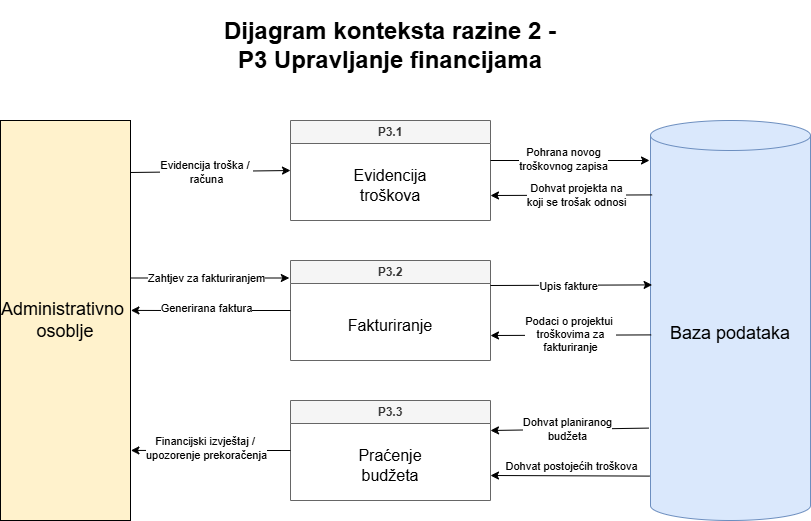

The diagram above was exported from draw.io. Its source (the exported page's mxGraphModel, read from the mxfile embedded in the PNG):
<mxGraphModel dx="1101" dy="639" grid="1" gridSize="10" guides="1" tooltips="1" connect="1" arrows="1" fold="1" page="1" pageScale="1" pageWidth="827" pageHeight="1169" math="0" shadow="0">
  <root>
    <mxCell id="0" />
    <mxCell id="1" parent="0" />
    <mxCell id="xHoYSSXFuTzTErI8ZWoS-1" parent="1" style="rounded=0;whiteSpace=wrap;html=1;fillColor=#fff2cc;strokeColor=#000000;" value="&lt;font style=&quot;font-size: 18px;&quot;&gt;Administrativno&amp;nbsp;&lt;/font&gt;&lt;div&gt;&lt;font style=&quot;font-size: 18px;&quot;&gt;osoblje&lt;/font&gt;&lt;/div&gt;" vertex="1">
      <mxGeometry height="400" width="130" x="290" y="160" as="geometry" />
    </mxCell>
    <mxCell id="xHoYSSXFuTzTErI8ZWoS-2" parent="1" style="swimlane;whiteSpace=wrap;html=1;fillColor=#f5f5f5;fontColor=#333333;strokeColor=#666666;startSize=23;" value="P3.1" vertex="1">
      <mxGeometry height="100" width="200" x="580" y="160" as="geometry">
        <mxRectangle height="30" width="70" x="370" y="110" as="alternateBounds" />
      </mxGeometry>
    </mxCell>
    <mxCell id="xHoYSSXFuTzTErI8ZWoS-3" parent="xHoYSSXFuTzTErI8ZWoS-2" style="text;html=1;whiteSpace=wrap;strokeColor=none;fillColor=none;align=center;verticalAlign=middle;rounded=0;fontSize=16;" value="Evidencija troškova" vertex="1">
      <mxGeometry height="30" width="60" x="70" y="50" as="geometry" />
    </mxCell>
    <mxCell id="xHoYSSXFuTzTErI8ZWoS-4" edge="1" parent="1" source="xHoYSSXFuTzTErI8ZWoS-1" style="endArrow=classic;html=1;rounded=0;exitX=1.002;exitY=0.13;exitDx=0;exitDy=0;exitPerimeter=0;entryX=0;entryY=0.5;entryDx=0;entryDy=0;" target="xHoYSSXFuTzTErI8ZWoS-2" value="">
      <mxGeometry height="50" relative="1" width="50" as="geometry">
        <mxPoint x="620" y="300" as="sourcePoint" />
        <mxPoint x="579" y="226" as="targetPoint" />
      </mxGeometry>
    </mxCell>
    <mxCell id="xHoYSSXFuTzTErI8ZWoS-5" connectable="0" parent="xHoYSSXFuTzTErI8ZWoS-4" style="edgeLabel;html=1;align=center;verticalAlign=middle;resizable=0;points=[];" value="Evidencija troška /&amp;nbsp;&lt;div&gt;računa&lt;/div&gt;" vertex="1">
      <mxGeometry relative="1" x="-0.058" as="geometry">
        <mxPoint as="offset" />
      </mxGeometry>
    </mxCell>
    <mxCell id="xHoYSSXFuTzTErI8ZWoS-8" parent="1" style="shape=cylinder3;whiteSpace=wrap;html=1;boundedLbl=1;backgroundOutline=1;size=15;fillColor=#dae8fc;strokeColor=#6c8ebf;" value="&lt;font style=&quot;font-size: 18px;&quot;&gt;Baza podataka&lt;/font&gt;" vertex="1">
      <mxGeometry height="400" width="160" x="940" y="160" as="geometry" />
    </mxCell>
    <mxCell id="xHoYSSXFuTzTErI8ZWoS-9" edge="1" parent="1" style="endArrow=classic;html=1;rounded=0;" value="">
      <mxGeometry height="50" relative="1" width="50" as="geometry">
        <mxPoint x="780" y="200" as="sourcePoint" />
        <mxPoint x="939" y="200" as="targetPoint" />
      </mxGeometry>
    </mxCell>
    <mxCell id="xHoYSSXFuTzTErI8ZWoS-10" connectable="0" parent="xHoYSSXFuTzTErI8ZWoS-9" style="edgeLabel;html=1;align=center;verticalAlign=middle;resizable=0;points=[];" value="Pohrana novog&lt;div&gt;troškovnog&amp;nbsp;&lt;span style=&quot;background-color: light-dark(#ffffff, var(--ge-dark-color, #121212)); color: light-dark(rgb(0, 0, 0), rgb(255, 255, 255));&quot;&gt;zapisa&lt;/span&gt;&lt;/div&gt;" vertex="1">
      <mxGeometry relative="1" x="-0.0933" y="2" as="geometry">
        <mxPoint as="offset" />
      </mxGeometry>
    </mxCell>
    <mxCell id="xHoYSSXFuTzTErI8ZWoS-13" parent="1" style="swimlane;whiteSpace=wrap;html=1;fillColor=#f5f5f5;fontColor=#333333;strokeColor=#666666;startSize=23;" value="P3.2" vertex="1">
      <mxGeometry height="100" width="200" x="580" y="300" as="geometry">
        <mxRectangle height="30" width="70" x="370" y="110" as="alternateBounds" />
      </mxGeometry>
    </mxCell>
    <mxCell id="xHoYSSXFuTzTErI8ZWoS-14" parent="xHoYSSXFuTzTErI8ZWoS-13" style="text;html=1;whiteSpace=wrap;strokeColor=none;fillColor=none;align=center;verticalAlign=middle;rounded=0;fontSize=16;" value="Fakturiranje" vertex="1">
      <mxGeometry height="30" width="60" x="70" y="50" as="geometry" />
    </mxCell>
    <mxCell id="xHoYSSXFuTzTErI8ZWoS-15" edge="1" parent="1" style="endArrow=classic;html=1;rounded=0;exitX=1;exitY=0.25;exitDx=0;exitDy=0;entryX=-0.006;entryY=0.175;entryDx=0;entryDy=0;entryPerimeter=0;" target="xHoYSSXFuTzTErI8ZWoS-13" value="">
      <mxGeometry height="50" relative="1" width="50" as="geometry">
        <mxPoint x="420" y="317.5" as="sourcePoint" />
        <mxPoint x="670" y="390" as="targetPoint" />
      </mxGeometry>
    </mxCell>
    <mxCell id="xHoYSSXFuTzTErI8ZWoS-16" connectable="0" parent="xHoYSSXFuTzTErI8ZWoS-15" style="edgeLabel;html=1;align=center;verticalAlign=middle;resizable=0;points=[];" value="Zahtjev za fakturiranjem" vertex="1">
      <mxGeometry relative="1" x="-0.058" as="geometry">
        <mxPoint as="offset" />
      </mxGeometry>
    </mxCell>
    <mxCell id="xHoYSSXFuTzTErI8ZWoS-17" edge="1" parent="1" source="xHoYSSXFuTzTErI8ZWoS-13" style="endArrow=classic;html=1;rounded=0;exitX=0;exitY=0.5;exitDx=0;exitDy=0;entryX=1.003;entryY=0.713;entryDx=0;entryDy=0;entryPerimeter=0;" value="">
      <mxGeometry height="50" relative="1" width="50" as="geometry">
        <Array as="points">
          <mxPoint x="460" y="350" />
        </Array>
        <mxPoint x="620" y="440" as="sourcePoint" />
        <mxPoint x="420.3899999999999" y="349.90999999999997" as="targetPoint" />
      </mxGeometry>
    </mxCell>
    <mxCell id="xHoYSSXFuTzTErI8ZWoS-18" connectable="0" parent="xHoYSSXFuTzTErI8ZWoS-17" style="edgeLabel;html=1;align=center;verticalAlign=middle;resizable=0;points=[];" value="Generirana faktura" vertex="1">
      <mxGeometry relative="1" x="0.0609" y="-3" as="geometry">
        <mxPoint as="offset" />
      </mxGeometry>
    </mxCell>
    <mxCell id="xHoYSSXFuTzTErI8ZWoS-21" edge="1" parent="1" source="xHoYSSXFuTzTErI8ZWoS-8" style="endArrow=classic;html=1;rounded=0;entryX=1;entryY=0.75;entryDx=0;entryDy=0;exitX=0.004;exitY=0.536;exitDx=0;exitDy=0;exitPerimeter=0;" target="xHoYSSXFuTzTErI8ZWoS-13" value="">
      <mxGeometry height="50" relative="1" width="50" as="geometry">
        <mxPoint x="940" y="375" as="sourcePoint" />
        <mxPoint x="780" y="343" as="targetPoint" />
      </mxGeometry>
    </mxCell>
    <mxCell id="xHoYSSXFuTzTErI8ZWoS-22" connectable="0" parent="xHoYSSXFuTzTErI8ZWoS-21" style="edgeLabel;html=1;align=center;verticalAlign=middle;resizable=0;points=[];" value="Podaci o projektui&amp;nbsp;&lt;div&gt;&amp;nbsp;troškovima za&amp;nbsp;&lt;div&gt;fakturiranje&lt;/div&gt;&lt;/div&gt;" vertex="1">
      <mxGeometry relative="1" x="0.01" y="-1" as="geometry">
        <mxPoint as="offset" />
      </mxGeometry>
    </mxCell>
    <mxCell id="xHoYSSXFuTzTErI8ZWoS-23" parent="1" style="swimlane;whiteSpace=wrap;html=1;fillColor=#f5f5f5;fontColor=#333333;strokeColor=#666666;startSize=23;" value="P3.3" vertex="1">
      <mxGeometry height="100" width="200" x="580" y="440" as="geometry">
        <mxRectangle height="30" width="70" x="370" y="110" as="alternateBounds" />
      </mxGeometry>
    </mxCell>
    <mxCell id="xHoYSSXFuTzTErI8ZWoS-24" parent="xHoYSSXFuTzTErI8ZWoS-23" style="text;html=1;whiteSpace=wrap;strokeColor=none;fillColor=none;align=center;verticalAlign=middle;rounded=0;fontSize=16;" value="Praćenje budžeta" vertex="1">
      <mxGeometry height="30" width="60" x="70" y="50" as="geometry" />
    </mxCell>
    <mxCell id="xHoYSSXFuTzTErI8ZWoS-27" edge="1" parent="1" source="xHoYSSXFuTzTErI8ZWoS-23" style="endArrow=classic;html=1;rounded=0;exitX=0;exitY=0.5;exitDx=0;exitDy=0;entryX=1.003;entryY=0.713;entryDx=0;entryDy=0;entryPerimeter=0;" value="">
      <mxGeometry height="50" relative="1" width="50" as="geometry">
        <Array as="points">
          <mxPoint x="460" y="490" />
        </Array>
        <mxPoint x="620" y="580" as="sourcePoint" />
        <mxPoint x="420.3899999999999" y="489.9100000000001" as="targetPoint" />
      </mxGeometry>
    </mxCell>
    <mxCell id="xHoYSSXFuTzTErI8ZWoS-28" connectable="0" parent="xHoYSSXFuTzTErI8ZWoS-27" style="edgeLabel;html=1;align=center;verticalAlign=middle;resizable=0;points=[];" value="Financijski izvještaj /&amp;nbsp;&lt;div&gt;upozorenje prekoračenja&lt;/div&gt;" vertex="1">
      <mxGeometry relative="1" x="0.0609" y="-3" as="geometry">
        <mxPoint as="offset" />
      </mxGeometry>
    </mxCell>
    <mxCell id="xHoYSSXFuTzTErI8ZWoS-31" edge="1" parent="1" source="xHoYSSXFuTzTErI8ZWoS-8" style="endArrow=classic;html=1;rounded=0;entryX=1;entryY=0.75;entryDx=0;entryDy=0;exitX=-0.006;exitY=0.889;exitDx=0;exitDy=0;exitPerimeter=0;" target="xHoYSSXFuTzTErI8ZWoS-23" value="">
      <mxGeometry height="50" relative="1" width="50" as="geometry">
        <mxPoint x="940" y="490" as="sourcePoint" />
        <mxPoint x="780" y="515" as="targetPoint" />
      </mxGeometry>
    </mxCell>
    <mxCell id="xHoYSSXFuTzTErI8ZWoS-32" connectable="0" parent="xHoYSSXFuTzTErI8ZWoS-31" style="edgeLabel;html=1;align=center;verticalAlign=middle;resizable=0;points=[];" value="Dohvat postojećih troškova" vertex="1">
      <mxGeometry relative="1" x="0.01" y="-1" as="geometry">
        <mxPoint x="1" y="-9" as="offset" />
      </mxGeometry>
    </mxCell>
    <mxCell id="xHoYSSXFuTzTErI8ZWoS-45" edge="1" parent="1" source="xHoYSSXFuTzTErI8ZWoS-8" style="endArrow=classic;html=1;rounded=0;exitX=0.01;exitY=0.186;exitDx=0;exitDy=0;exitPerimeter=0;" value="">
      <mxGeometry height="50" relative="1" width="50" as="geometry">
        <mxPoint x="620" y="470" as="sourcePoint" />
        <mxPoint x="780" y="235" as="targetPoint" />
      </mxGeometry>
    </mxCell>
    <mxCell id="xHoYSSXFuTzTErI8ZWoS-46" connectable="0" parent="xHoYSSXFuTzTErI8ZWoS-45" style="edgeLabel;html=1;align=center;verticalAlign=middle;resizable=0;points=[];" value="Dohvat projekta na&lt;div&gt;koji se trošak odnosi&lt;/div&gt;" vertex="1">
      <mxGeometry relative="1" x="-0.0585" as="geometry">
        <mxPoint as="offset" />
      </mxGeometry>
    </mxCell>
    <mxCell id="xHoYSSXFuTzTErI8ZWoS-47" edge="1" parent="1" source="xHoYSSXFuTzTErI8ZWoS-13" style="endArrow=classic;html=1;rounded=0;exitX=1;exitY=0.25;exitDx=0;exitDy=0;entryX=0.01;entryY=0.411;entryDx=0;entryDy=0;entryPerimeter=0;" target="xHoYSSXFuTzTErI8ZWoS-8" value="">
      <mxGeometry height="50" relative="1" width="50" as="geometry">
        <mxPoint x="620" y="450" as="sourcePoint" />
        <mxPoint x="938" y="327" as="targetPoint" />
      </mxGeometry>
    </mxCell>
    <mxCell id="xHoYSSXFuTzTErI8ZWoS-48" connectable="0" parent="xHoYSSXFuTzTErI8ZWoS-47" style="edgeLabel;html=1;align=center;verticalAlign=middle;resizable=0;points=[];" value="Upis fakture" vertex="1">
      <mxGeometry relative="1" x="-0.0438" y="-1" as="geometry">
        <mxPoint as="offset" />
      </mxGeometry>
    </mxCell>
    <mxCell id="xHoYSSXFuTzTErI8ZWoS-49" edge="1" parent="1" source="xHoYSSXFuTzTErI8ZWoS-8" style="endArrow=classic;html=1;rounded=0;exitX=-0.012;exitY=0.769;exitDx=0;exitDy=0;exitPerimeter=0;" value="">
      <mxGeometry height="50" relative="1" width="50" as="geometry">
        <mxPoint x="620" y="450" as="sourcePoint" />
        <mxPoint x="780" y="470" as="targetPoint" />
      </mxGeometry>
    </mxCell>
    <mxCell id="xHoYSSXFuTzTErI8ZWoS-50" connectable="0" parent="xHoYSSXFuTzTErI8ZWoS-49" style="edgeLabel;html=1;align=center;verticalAlign=middle;resizable=0;points=[];" value="Dohvat planiranog&lt;div&gt;budžeta&lt;/div&gt;" vertex="1">
      <mxGeometry relative="1" x="0.0319" as="geometry">
        <mxPoint as="offset" />
      </mxGeometry>
    </mxCell>
    <mxCell id="xHoYSSXFuTzTErI8ZWoS-51" parent="1" style="text;html=1;whiteSpace=wrap;strokeColor=none;fillColor=default;align=center;verticalAlign=middle;rounded=0;" value="&lt;h1&gt;Dijagram konteksta razine 2 - P3 Upravljanje financijama&lt;/h1&gt;" vertex="1">
      <mxGeometry height="30" width="360" x="500" y="70" as="geometry" />
    </mxCell>
  </root>
</mxGraphModel>